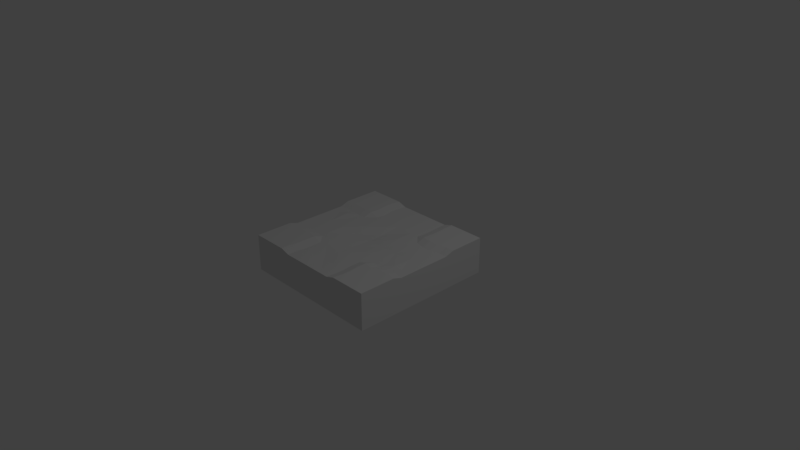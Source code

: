# Source: RoadBase.blend  (saved by Blender 2.79.0; exported with 4.5.12 LTS)
import bpy
from mathutils import Matrix  # noqa: F401  (used for matrix-valued properties, if any)

bpy.ops.wm.read_factory_settings(use_empty=True)
scene = bpy.context.scene
scene.name = 'Scene'

# ---- collections
col_collection_1 = bpy.data.collections.new('Collection 1'); scene.collection.children.link(col_collection_1)

# ---- materials (node trees are filled in below, after node groups)
mat_material = bpy.data.materials.new('Material')
mat_material.alpha_threshold = 0.0
mat_material.use_transparent_shadow = False
mat_material.roughness = 0.5
mat_material.line_color = (0.0, 0.0, 0.0, 1.0)

# ---- material node trees

# ---- world
world_world = bpy.data.worlds.new('World'); scene.world = world_world
world_world.color = (0.05088, 0.05088, 0.05088)
world_world.use_sun_shadow = False
world_world.sun_shadow_jitter_overblur = 0.0
world_world.cycles.sampling_method = 'MANUAL'

# ---- cameras
cam_camera = bpy.data.cameras.new('Camera')
cam_camera.clip_end = 100.0
cam_camera.lens = 35.0
cam_camera.sensor_width = 32.0
cam_camera.sensor_height = 18.0
cam_camera.ortho_scale = 7.314
cam_camera.dof.focus_distance = 0.0
cam_camera.dof.aperture_fstop = 128.0

# ---- lights
light_lamp = bpy.data.lights.new('Lamp', 'POINT')
light_lamp.transmission_factor = 0.0
light_lamp.cutoff_distance = 30.0
light_lamp.energy = 100.0
light_lamp.shadow_buffer_clip_start = 1.001
light_lamp.shadow_soft_size = 0.1
light_lamp.shadow_maximum_resolution = 0.006
light_lamp.use_absolute_resolution = True

# ---- meshes
me_cube = bpy.data.meshes.new('Cube')
me_cube.from_pydata([(1.0, 1.0, -0.25), (1.0, -1.0, -0.25), (-1.0, -1.0, -0.25), (-1.0, 1.0, -0.25), (1.0, 1.0, 0.25), (1.0, -1.0, 0.25), (-1.0, -1.0, 0.25), (-1.0, 1.0, 0.25), (1.0, -2.98e-07, 0.2104), (2.384e-07, 1.0, 0.2104), (-3.576e-07, -1.0, 0.2104), (-1.0, 2.384e-07, 0.2104), (-5.96e-08, -5.96e-08, 0.181), (1.0, -0.5, 0.25), (-0.5, 1.0, 0.25), (-0.5, -1.0, 0.25), (-1.0, 0.5, 0.25), (1.0, 0.5, 0.25), (0.5, 1.0, 0.25), (0.5, -1.0, 0.25), (-1.0, -0.5, 0.25), (-2.086e-07, -0.5, 0.2104), (8.941e-08, 0.5, 0.2104), (0.5, -1.788e-07, 0.2001), (-0.5, 8.941e-08, 0.2104), (-0.5244, 0.5083, 0.25), (0.5, 0.5, 0.25), (0.5, -0.498, 0.25), (-0.4799, -0.5, 0.25), (1.0, 0.25, 0.2104), (0.25, 1.0, 0.2104), (0.25, -1.0, 0.2104), (-1.0, -0.25, 0.2104), (-2.831e-07, -0.73, 0.2001), (1.49e-08, 0.25, 0.1818), (0.75, -2.384e-07, 0.2104), (-0.25, 1.49e-08, 0.1818), (1.0, -0.25, 0.2104), (-0.25, 1.0, 0.2104), (-0.25, -1.0, 0.2104), (-1.0, 0.25, 0.2104), (-1.341e-07, -0.25, 0.192), (1.639e-07, 0.75, 0.2098), (0.25, -1.192e-07, 0.192), (-0.75, 1.639e-07, 0.2104), (-0.5, 0.25, 0.2104), (-0.5242, 0.75, 0.25), (-0.25, 0.5, 0.2104), (-0.75, 0.5064, 0.25), (0.454, 0.25, 0.2104), (0.5106, 0.75, 0.25), (0.75, 0.4757, 0.25), (0.25, 0.5, 0.2104), (0.5161, -0.75, 0.25), (0.5, -0.2276, 0.2104), (0.75, -0.4772, 0.25), (0.25, -0.5, 0.2104), (-0.4839, -0.75, 0.25), (-0.5, -0.25, 0.2104), (-0.25, -0.4719, 0.2104), (-0.75, -0.4885, 0.25), (-0.75, -0.2382, 0.2104), (-0.25, -0.25, 0.2001), (-0.25, -0.75, 0.2104), (0.25, -0.25, 0.2104), (0.75, -0.25, 0.22), (0.25, 0.75, 0.2104), (0.75, 0.25, 0.2104), (-0.25, 0.75, 0.2104), (-0.25, 0.25, 0.2104), (-0.75, 0.2561, 0.224), (0.25, 0.25, 0.2104), (0.25, -0.75, 0.2104), (1.0, -0.375, 0.2104), (-0.375, 1.0, 0.2104), (-0.375, -1.0, 0.2104), (-1.0, 0.375, 0.2104), (-0.5, 0.625, 0.25), (-0.625, 0.5, 0.25), (0.5106, 0.625, 0.25), (0.875, 0.5058, 0.25), (0.375, 0.5, 0.2104), (0.5161, -0.875, 0.25), (0.5, -0.373, 0.2104), (0.875, -0.4772, 0.25), (0.375, -0.4818, 0.2104), (-0.5, -0.875, 0.25), (-0.4799, -0.375, 0.2104), (-0.625, -0.4885, 0.25), (1.0, 0.375, 0.2104), (0.375, 1.0, 0.2104), (0.375, -1.0, 0.2104), (-1.0, -0.375, 0.2104), (-0.5244, 0.3833, 0.2104), (-0.5242, 0.875, 0.25), (-0.3994, 0.5083, 0.2104), (-0.875, 0.5064, 0.25), (0.5, 0.375, 0.2104), (0.5, 0.875, 0.25), (0.625, 0.4699, 0.25), (0.5, -0.625, 0.25), (0.625, -0.5162, 0.25), (-0.4839, -0.625, 0.25), (-0.3549, -0.5, 0.2104), (-0.875, -0.5, 0.25), (-0.75, -0.3635, 0.2104), (-0.625, -0.25, 0.2104), (-0.875, -0.25, 0.2104), (-0.25, -0.875, 0.2104), (-0.25, -0.625, 0.2104), (-0.3589, -0.75, 0.2104), (0.75, -0.3522, 0.2104), (0.875, -0.25, 0.2104), (0.625, -0.25, 0.2104), (0.25, 0.625, 0.2104), (0.25, 0.875, 0.2104), (0.3856, 0.75, 0.2104), (0.75, 0.3507, 0.2104), (0.875, 0.25, 0.2104), (0.625, 0.25, 0.2104), (-0.25, 0.625, 0.2104), (-0.25, 0.875, 0.2104), (-0.3992, 0.75, 0.2104), (-0.75, 0.3814, 0.2104), (-0.625, 0.25, 0.2104), (-0.875, 0.25, 0.2104), (0.25, -0.875, 0.2104), (0.25, -0.625, 0.2104), (0.3911, -0.75, 0.2104), (0.375, -0.625, 0.2104), (0.3911, -0.875, 0.2104), (-0.875, 0.3814, 0.2104), (-0.625, 0.375, 0.2104), (-0.3992, 0.875, 0.2104), (0.625, 0.3449, 0.2104), (0.875, 0.3808, 0.2104), (0.375, 0.875, 0.2104), (0.3856, 0.625, 0.2104), (0.875, -0.3522, 0.2104), (-0.3589, -0.625, 0.2104), (-0.625, -0.3635, 0.2104), (-0.875, -0.375, 0.2104), (-0.375, -0.875, 0.2104), (0.625, -0.3912, 0.2104), (-0.375, 0.625, 0.2104)], [], [(0, 1, 2, 3), (104, 20, 6, 15, 86), (73, 89, 29, 8, 37), (75, 91, 31, 10, 39), (76, 92, 32, 11, 40), (90, 74, 38, 9, 30), (72, 33, 10, 31, 126), (71, 34, 12, 43), (70, 125, 40, 11, 44), (69, 45, 24, 36), (144, 77, 25, 95), (77, 78, 25), (67, 119, 49, 23, 35), (99, 79, 26), (66, 42, 22, 52, 114), (101, 27, 100), (143, 83, 27, 101), (64, 41, 21, 56), (142, 86, 15, 75), (103, 87, 28), (141, 92, 20, 104), (140, 105, 60, 88), (24, 44, 61, 106, 58), (44, 11, 32, 107, 61), (41, 62, 59, 21), (12, 36, 62, 41), (36, 24, 58, 62), (33, 63, 108, 39, 10), (21, 59, 109, 63, 33), (139, 102, 57, 110), (83, 85, 27), (23, 43, 64, 54), (43, 12, 41, 64), (138, 111, 55, 84), (8, 35, 65, 112, 37), (35, 23, 54, 113, 65), (84, 55, 53, 82), (137, 114, 52, 81), (136, 115, 66, 116), (30, 9, 42, 66, 115), (80, 98, 50, 51), (29, 118, 67, 35, 8), (135, 117, 67, 118), (134, 97, 49, 119), (94, 96, 48, 46), (42, 68, 120, 47, 22), (9, 38, 121, 68, 42), (133, 94, 46, 122), (34, 69, 36, 12), (22, 47, 69, 34), (95, 25, 93), (45, 124, 70, 44, 24), (132, 123, 70, 124), (131, 76, 40, 125), (49, 71, 43, 23), (81, 52, 71, 49, 97), (52, 22, 34, 71), (130, 126, 31, 91), (129, 127, 72, 128), (56, 21, 33, 72, 127), (88, 60, 57, 102), (28, 88, 102), (100, 129, 128, 53), (27, 85, 129, 100), (85, 56, 127, 129), (82, 130, 91, 19), (53, 128, 130, 82), (128, 72, 126, 130), (26, 81, 97), (123, 131, 125, 70), (48, 96, 131, 123), (96, 16, 76, 131), (93, 132, 124, 45), (25, 78, 132, 93), (78, 48, 123, 132), (47, 95, 93, 45, 69), (121, 133, 122, 68), (38, 74, 133, 121), (74, 14, 94, 133), (14, 7, 16, 96, 94), (117, 134, 119, 67), (51, 99, 134, 117), (99, 26, 97, 134), (89, 135, 118, 29), (17, 80, 135, 89), (80, 51, 117, 135), (4, 18, 98, 80, 17), (98, 136, 116, 50), (18, 90, 136, 98), (90, 30, 115, 136), (79, 137, 81, 26), (50, 116, 137, 79), (116, 66, 114, 137), (13, 84, 82, 19, 5), (73, 138, 84, 13), (37, 112, 138, 73), (112, 65, 111, 138), (54, 64, 56, 85, 83), (109, 139, 110, 63), (59, 103, 139, 109), (103, 28, 102, 139), (87, 140, 88, 28), (58, 106, 140, 87), (106, 61, 105, 140), (105, 141, 104, 60), (61, 107, 141, 105), (107, 32, 92, 141), (62, 58, 87, 103, 59), (108, 142, 75, 39), (63, 110, 142, 108), (110, 57, 86, 142), (111, 143, 101, 55), (65, 113, 143, 111), (113, 54, 83, 143), (55, 101, 100, 53), (51, 50, 79, 99), (46, 48, 78, 77), (120, 144, 95, 47), (68, 122, 144, 120), (122, 46, 77, 144), (4, 0, 3, 7, 14, 74, 90, 18), (2, 6, 20, 92, 76, 16, 7, 3), (1, 5, 19, 91, 75, 15, 6, 2), (0, 4, 17, 89, 73, 13, 5, 1), (60, 104, 86, 57)])
_uv = me_cube.uv_layers.new(name='UVMap')
_uv.uv.foreach_set('vector', [0.6131, 0.8771, 0.1305, 0.6708, 0.3107, 0.1539, 0.7786, 0.4006, 0.121, 0.4832, 0.0001973, 0.4832, 0.0001973, 0.0001973, 0.4832, 0.0001973, 0.4832, 0.121, 0.0, 0.0, 0.0, 0.0, 0.0, 0.0, 0.0, 0.0, 0.0, 0.0, 0.0, 0.0, 0.0, 0.0, 0.0, 0.0, 0.0, 0.0, 0.0, 0.0, 0.0, 0.0, 0.0, 0.0, 0.0, 0.0, 0.0, 0.0, 0.0, 0.0, 0.0, 0.0, 0.0, 0.0, 0.0, 0.0, 0.0, 0.0, 0.0, 0.0, 0.6248, 0.1257, 0.5002, 0.1257, 0.5002, 0.001662, 0.6239, 0.001193, 0.6254, 0.06325, 0.6247, 0.625, 0.4998, 0.6248, 0.4999, 0.5, 0.6248, 0.5, 0.1254, 0.6246, 0.06306, 0.6253, 0.001162, 0.6239, 0.001557, 0.5, 0.1257, 0.5, 0.375, 0.6248, 0.25, 0.6247, 0.2502, 0.5, 0.375, 0.4999, 0.4856, 0.3227, 0.5409, 0.3228, 0.5513, 0.3539, 0.496, 0.3538, 0.9861, 0.121, 0.8653, 0.0001973, 0.9626, 0.008222, 0.8744, 0.6246, 0.8119, 0.6258, 0.7497, 0.6248, 0.7497, 0.5, 0.8743, 0.5, 0.0001973, 0.857, 0.15, 0.9675, 0.02928, 0.9777, 0.6239, 0.8744, 0.4995, 0.8741, 0.4997, 0.7497, 0.6243, 0.7499, 0.6252, 0.812, 0.875, 0.5324, 0.9957, 0.5149, 0.9957, 0.6375, 0.504, 0.4275, 0.4966, 0.3898, 0.5589, 0.3913, 0.5662, 0.429, 0.6249, 0.3751, 0.5, 0.3751, 0.5001, 0.2502, 0.6249, 0.2502, 0.4984, 0.4814, 0.5537, 0.4807, 0.5544, 0.514, 0.4992, 0.5147, 0.4875, 0.5461, 0.4877, 0.4498, 0.5494, 0.51, 0.4938, 0.5925, 0.4952, 0.5551, 0.5575, 0.5566, 0.556, 0.594, 0.4852, 0.6674, 0.4867, 0.6299, 0.549, 0.6314, 0.5475, 0.6689, 0.2502, 0.5, 0.1257, 0.5, 0.1256, 0.3754, 0.188, 0.3743, 0.2501, 0.3752, 0.1257, 0.5, 0.001557, 0.5, 0.001266, 0.3763, 0.06332, 0.3748, 0.1256, 0.3754, 0.5, 0.3751, 0.3751, 0.375, 0.3754, 0.25, 0.5001, 0.2502, 0.4999, 0.5, 0.375, 0.4999, 0.3751, 0.375, 0.5, 0.3751, 0.375, 0.4999, 0.2502, 0.5, 0.2501, 0.3752, 0.3751, 0.375, 0.5002, 0.1257, 0.3757, 0.1254, 0.375, 0.06328, 0.3765, 0.001416, 0.5002, 0.001662, 0.5001, 0.2502, 0.3754, 0.25, 0.3745, 0.1879, 0.3757, 0.1254, 0.5002, 0.1257, 0.49, 0.415, 0.5453, 0.4142, 0.546, 0.4475, 0.4908, 0.4483, 0.489, 0.494, 0.4834, 0.402, 0.5498, 0.4337, 0.7497, 0.5, 0.6248, 0.5, 0.6249, 0.3751, 0.7499, 0.3753, 0.6248, 0.5, 0.4999, 0.5, 0.5, 0.3751, 0.6249, 0.3751, 0.4821, 0.502, 0.4835, 0.4645, 0.5458, 0.466, 0.5443, 0.5035, 0.9985, 0.5, 0.8743, 0.5, 0.8746, 0.3753, 0.9369, 0.3746, 0.9988, 0.376, 0.8743, 0.5, 0.7497, 0.5, 0.7499, 0.3753, 0.8122, 0.3742, 0.8746, 0.3753, 0.6335, 0.4947, 0.7542, 0.4947, 0.9802, 0.7583, 0.9802, 0.879, 0.6872, 0.8122, 0.6252, 0.812, 0.6243, 0.7499, 0.6869, 0.7497, 0.6866, 0.9372, 0.6246, 0.9366, 0.6239, 0.8744, 0.6868, 0.8745, 0.6232, 0.9985, 0.4994, 0.9983, 0.4995, 0.8741, 0.6239, 0.8744, 0.6246, 0.9366, 0.03485, 0.6155, 0.3916, 0.9777, 0.2708, 0.9675, 0.005769, 0.7362, 0.9988, 0.6238, 0.9367, 0.6253, 0.8744, 0.6246, 0.8743, 0.5, 0.9985, 0.5, 0.9374, 0.6874, 0.8745, 0.6876, 0.8744, 0.6246, 0.9367, 0.6253, 0.812, 0.6879, 0.7494, 0.6875, 0.7497, 0.6248, 0.8119, 0.6258, 0.9627, 0.3625, 0.6238, 0.006337, 0.7446, 0.006337, 0.9627, 0.2417, 0.4995, 0.8741, 0.3749, 0.8743, 0.3739, 0.812, 0.375, 0.7498, 0.4997, 0.7497, 0.4994, 0.9983, 0.3755, 0.9985, 0.3741, 0.9366, 0.3749, 0.8743, 0.4995, 0.8741, 0.4963, 0.2561, 0.5515, 0.2562, 0.5514, 0.2895, 0.4961, 0.2894, 0.4998, 0.6248, 0.375, 0.6248, 0.375, 0.4999, 0.4999, 0.5, 0.4997, 0.7497, 0.375, 0.7498, 0.375, 0.6248, 0.4998, 0.6248, 0.4788, 0.3872, 0.5429, 0.4208, 0.4862, 0.484, 0.25, 0.6247, 0.1877, 0.6257, 0.1254, 0.6246, 0.1257, 0.5, 0.2502, 0.5, 0.1878, 0.6877, 0.1251, 0.6874, 0.1254, 0.6246, 0.1877, 0.6257, 0.06269, 0.6873, 9.996e-05, 0.6865, 0.001162, 0.6239, 0.06306, 0.6253, 0.7497, 0.6248, 0.6247, 0.625, 0.6248, 0.5, 0.7497, 0.5, 0.6869, 0.7497, 0.6243, 0.7499, 0.6247, 0.625, 0.7497, 0.6248, 0.7494, 0.6875, 0.6243, 0.7499, 0.4997, 0.7497, 0.4998, 0.6248, 0.6247, 0.625, 0.6875, 0.06284, 0.6254, 0.06325, 0.6239, 0.001193, 0.6866, 9.996e-05, 0.6879, 0.1881, 0.6259, 0.188, 0.6248, 0.1257, 0.6876, 0.1253, 0.6249, 0.2502, 0.5001, 0.2502, 0.5002, 0.1257, 0.6248, 0.1257, 0.6259, 0.188, 0.3625, 0.4943, 0.2417, 0.4943, 0.4988, 0.2417, 0.4988, 0.3625, 0.5027, 0.4832, 0.3625, 0.4943, 0.4988, 0.3625, 0.5493, 0.3789, 0.4872, 0.3794, 0.4945, 0.3419, 0.5566, 0.3414, 0.5497, 0.4169, 0.4877, 0.4222, 0.4872, 0.3794, 0.5493, 0.3789, 0.6874, 0.2504, 0.6249, 0.2502, 0.6259, 0.188, 0.6879, 0.1881, 0.5562, 0.304, 0.494, 0.3045, 0.4858, 0.2671, 0.5479, 0.2666, 0.5566, 0.3414, 0.4945, 0.3419, 0.494, 0.3045, 0.5562, 0.304, 0.6876, 0.1253, 0.6248, 0.1257, 0.6254, 0.06325, 0.6875, 0.06284, 0.5542, 0.6434, 0.4872, 0.6734, 0.5022, 0.5779, 0.1251, 0.6874, 0.06269, 0.6873, 0.06306, 0.6253, 0.1254, 0.6246, 0.5532, 0.7917, 0.5543, 0.8292, 0.492, 0.8303, 0.4909, 0.7928, 0.5543, 0.8292, 0.5523, 0.8668, 0.49, 0.8679, 0.492, 0.8303, 0.2502, 0.6873, 0.1878, 0.6877, 0.1877, 0.6257, 0.25, 0.6247, 0.5521, 0.724, 0.549, 0.7543, 0.4867, 0.7554, 0.4899, 0.7251, 0.549, 0.7543, 0.5532, 0.7917, 0.4909, 0.7928, 0.4867, 0.7554, 0.375, 0.7498, 0.3125, 0.7495, 0.2502, 0.6873, 0.25, 0.6247, 0.375, 0.6248, 0.3741, 0.9366, 0.3121, 0.9369, 0.3121, 0.8745, 0.3749, 0.8743, 0.3755, 0.9985, 0.3128, 0.9995, 0.3121, 0.9369, 0.3741, 0.9366, 0.486, 0.2228, 0.5412, 0.2229, 0.5515, 0.2562, 0.4963, 0.2561, 0.9861, 0.4832, 0.5031, 0.4832, 0.5031, 0.0001974, 0.6238, 0.006337, 0.9627, 0.3625, 0.8745, 0.6876, 0.812, 0.6879, 0.8119, 0.6258, 0.8744, 0.6246, 0.5422, 0.298, 0.5418, 0.3356, 0.4796, 0.3379, 0.48, 0.3003, 0.5418, 0.3356, 0.5587, 0.3725, 0.4965, 0.3748, 0.4796, 0.3379, 0.9999, 0.6863, 0.9374, 0.6874, 0.9367, 0.6253, 0.9988, 0.6238, 0.5494, 0.2226, 0.5545, 0.26, 0.4923, 0.2623, 0.4872, 0.2249, 0.5545, 0.26, 0.5422, 0.298, 0.48, 0.3003, 0.4923, 0.2623, 0.5123, 0.4947, 0.5123, 0.9777, 0.3916, 0.9777, 0.03485, 0.6155, 0.02928, 0.4947, 0.5587, 0.1488, 0.476, 0.1481, 0.4835, 0.09839, 0.5662, 0.09906, 0.558, 0.1986, 0.4753, 0.1979, 0.476, 0.1481, 0.5587, 0.1488, 0.6855, 0.9996, 0.6232, 0.9985, 0.6246, 0.9366, 0.6866, 0.9372, 0.5668, 0.04928, 0.4842, 0.04861, 0.478, -0.001222, 0.5606, -0.0005525, 0.5662, 0.09906, 0.4835, 0.09839, 0.4842, 0.04861, 0.5668, 0.04928, 0.6868, 0.8745, 0.6239, 0.8744, 0.6252, 0.812, 0.6872, 0.8122, 0.5127, 0.5168, 0.6335, 0.4947, 0.9802, 0.879, 0.9957, 0.9998, 0.5127, 0.9998, 0.4917, 0.5398, 0.4821, 0.502, 0.5443, 0.5035, 0.5539, 0.5413, 0.9988, 0.376, 0.9369, 0.3746, 0.9373, 0.3126, 0.9999, 0.3134, 0.9369, 0.3746, 0.8746, 0.3753, 0.8749, 0.3125, 0.9373, 0.3126, 0.7499, 0.3753, 0.6249, 0.3751, 0.6249, 0.2502, 0.6874, 0.2504, 0.7497, 0.3126, 0.3745, 0.1879, 0.3125, 0.1877, 0.3129, 0.1253, 0.3757, 0.1254, 0.3754, 0.25, 0.3127, 0.2503, 0.3125, 0.1877, 0.3745, 0.1879, 0.4876, 0.3817, 0.5428, 0.381, 0.5453, 0.4142, 0.49, 0.415, 0.4891, 0.711, 0.4852, 0.6674, 0.5475, 0.6689, 0.5513, 0.7125, 0.2501, 0.3752, 0.188, 0.3743, 0.1879, 0.3123, 0.2505, 0.3126, 0.188, 0.3743, 0.1256, 0.3754, 0.1255, 0.3126, 0.1879, 0.3123, 0.4867, 0.6299, 0.4938, 0.5925, 0.556, 0.594, 0.549, 0.6314, 0.1256, 0.3754, 0.06332, 0.3748, 0.0627, 0.3127, 0.1255, 0.3126, 0.06332, 0.3748, 0.001266, 0.3763, 0.0002011, 0.3138, 0.0627, 0.3127, 0.3751, 0.375, 0.2501, 0.3752, 0.2505, 0.3126, 0.3127, 0.2503, 0.3754, 0.25, 0.375, 0.06328, 0.3131, 0.06265, 0.3142, 0.0003386, 0.3765, 0.001416, 0.3757, 0.1254, 0.3129, 0.1253, 0.3131, 0.06265, 0.375, 0.06328, 0.4908, 0.4483, 0.546, 0.4475, 0.5537, 0.4807, 0.4984, 0.4814, 0.4835, 0.4645, 0.504, 0.4275, 0.5662, 0.429, 0.5458, 0.466, 0.8746, 0.3753, 0.8122, 0.3742, 0.8121, 0.3122, 0.8749, 0.3125, 0.8122, 0.3742, 0.7499, 0.3753, 0.7497, 0.3126, 0.8121, 0.3122, 0.7542, 0.4947, 0.875, 0.5324, 0.9957, 0.6375, 0.9802, 0.7583, 0.005769, 0.7362, 0.2708, 0.9675, 0.15, 0.9675, 0.0001973, 0.857, 0.9627, 0.2417, 0.7446, 0.006337, 0.8653, 0.0001973, 0.9861, 0.121, 0.3739, 0.812, 0.3119, 0.8118, 0.3125, 0.7495, 0.375, 0.7498, 0.3749, 0.8743, 0.3121, 0.8745, 0.3119, 0.8118, 0.3739, 0.812, 0.4961, 0.2894, 0.5514, 0.2895, 0.5409, 0.3228, 0.4856, 0.3227, 0.659, 0.9999, 0.6131, 0.8771, 0.7786, 0.4006, 0.8866, 0.3594, 0.8933, 0.5221, 0.8836, 0.5621, 0.8288, 0.8137, 0.8251, 0.8749, 0.3107, 0.1539, 0.2535, 0.003715, 0.4845, 9.45e-05, 0.5302, 0.04523, 0.7486, 0.2046, 0.7835, 0.229, 0.8866, 0.3594, 0.7786, 0.4006, 0.1305, 0.6708, 9.468e-05, 0.7214, 9.45e-05, 0.5343, 0.01105, 0.4898, 0.06941, 0.2208, 0.07261, 0.1547, 0.2535, 0.003715, 0.3107, 0.1539, 0.6131, 0.8771, 0.659, 0.9999, 0.4789, 0.9903, 0.4379, 0.9774, 0.1868, 0.9035, 0.1249, 0.8959, 9.468e-05, 0.7214, 0.1305, 0.6708, 0.2417, 0.4943, 0.121, 0.4832, 0.4832, 0.121, 0.4988, 0.2417])
me_cube.materials.append(mat_material)
me_cube.use_remesh_preserve_volume = False
me_cube.use_remesh_preserve_attributes = False
me_cube.use_mirror_vertex_groups = False
me_cube.update()

# ---- objects
ob_cube = bpy.data.objects.new('Cube', me_cube)
ob_lamp = bpy.data.objects.new('Lamp', light_lamp)
ob_camera = bpy.data.objects.new('Camera', cam_camera)

# ---- transforms, parenting, visibility, modifiers, constraints
ob_cube.location = (0.0, 0.0, 0.0)
ob_cube.lock_rotations_4d = False
ob_cube.empty_display_type = 'ARROWS'
ob_cube.lineart.crease_threshold = 0.0
ob_lamp.location = (4.076, 1.005, 5.904)
ob_lamp.rotation_euler = (0.6503, 0.05522, 1.866)
ob_lamp.lock_rotations_4d = False
ob_lamp.empty_display_type = 'ARROWS'
ob_lamp.color = (0.0, 0.0, 0.0, 0.0)
ob_lamp.lineart.crease_threshold = 0.0
ob_camera.location = (7.481, -6.508, 5.344)
ob_camera.rotation_euler = (1.109, 0.0, 0.8149)
ob_camera.lock_rotations_4d = False
ob_camera.empty_display_type = 'ARROWS'
ob_camera.color = (0.0, 0.0, 0.0, 0.0)
ob_camera.display_type = 'WIRE'
ob_camera.lineart.crease_threshold = 0.0

# ---- collection membership
col_collection_1.objects.link(ob_cube)
col_collection_1.objects.link(ob_lamp)
col_collection_1.objects.link(ob_camera)

# ---- scene / render settings (as saved in the file)
scene.camera = ob_camera
scene.frame_start = 1; scene.frame_end = 250; scene.frame_set(1)
scene.render.engine = 'BLENDER_EEVEE_NEXT'
scene.render.resolution_percentage = 50
scene.render.dither_intensity = 0.0
scene.cycles.use_denoising = False
scene.cycles.samples = 128
scene.cycles.sampling_pattern = 'TABULATED_SOBOL'
scene.cycles.use_adaptive_sampling = False
scene.cycles.use_light_tree = False
scene.cycles.blur_glossy = 0.0
scene.cycles.sample_clamp_indirect = 0.0
scene.view_settings.view_transform = 'Standard'
bpy.context.view_layer.update()
